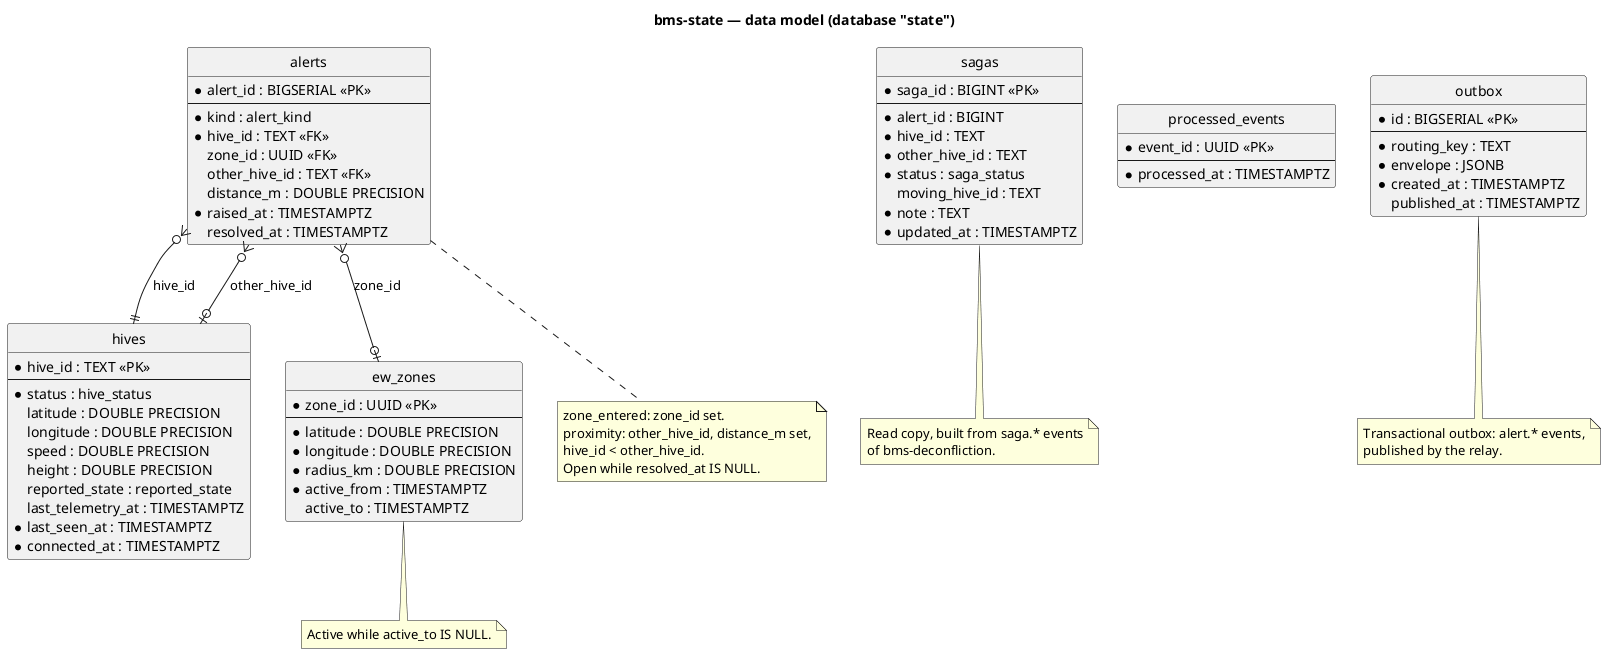

The diagram above was rendered by PlantUML. Its source (embedded in the PNG):
@startuml er-state
title bms-state — data model (database "state")

skinparam shadowing false
skinparam defaultFontName Sans
hide circle
hide methods

entity "hives" as hives {
  * hive_id : TEXT <<PK>>
  --
  * status : hive_status
    latitude : DOUBLE PRECISION
    longitude : DOUBLE PRECISION
    speed : DOUBLE PRECISION
    height : DOUBLE PRECISION
    reported_state : reported_state
    last_telemetry_at : TIMESTAMPTZ
  * last_seen_at : TIMESTAMPTZ
  * connected_at : TIMESTAMPTZ
}

entity "ew_zones" as zones {
  * zone_id : UUID <<PK>>
  --
  * latitude : DOUBLE PRECISION
  * longitude : DOUBLE PRECISION
  * radius_km : DOUBLE PRECISION
  * active_from : TIMESTAMPTZ
    active_to : TIMESTAMPTZ
}

entity "alerts" as alerts {
  * alert_id : BIGSERIAL <<PK>>
  --
  * kind : alert_kind
  * hive_id : TEXT <<FK>>
    zone_id : UUID <<FK>>
    other_hive_id : TEXT <<FK>>
    distance_m : DOUBLE PRECISION
  * raised_at : TIMESTAMPTZ
    resolved_at : TIMESTAMPTZ
}

entity "sagas" as sagas {
  * saga_id : BIGINT <<PK>>
  --
  * alert_id : BIGINT
  * hive_id : TEXT
  * other_hive_id : TEXT
  * status : saga_status
    moving_hive_id : TEXT
  * note : TEXT
  * updated_at : TIMESTAMPTZ
}

entity "processed_events" as processed {
  * event_id : UUID <<PK>>
  --
  * processed_at : TIMESTAMPTZ
}

entity "outbox" as outbox {
  * id : BIGSERIAL <<PK>>
  --
  * routing_key : TEXT
  * envelope : JSONB
  * created_at : TIMESTAMPTZ
    published_at : TIMESTAMPTZ
}

alerts }o--|| hives : hive_id
alerts }o--o| hives : other_hive_id
alerts }o--o| zones : zone_id

note bottom of alerts
  zone_entered: zone_id set.
  proximity: other_hive_id, distance_m set,
  hive_id < other_hive_id.
  Open while resolved_at IS NULL.
end note

note bottom of sagas
  Read copy, built from saga.* events
  of bms-deconfliction.
end note

note bottom of outbox
  Transactional outbox: alert.* events,
  published by the relay.
end note

note bottom of zones
  Active while active_to IS NULL.
end note
@enduml